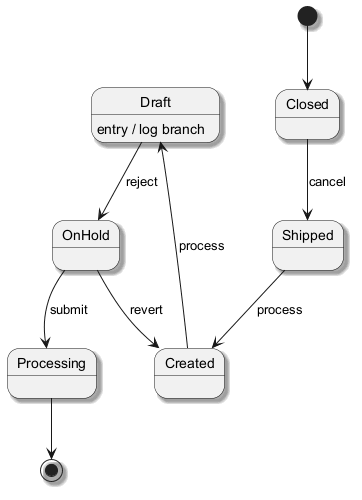

The diagram above was rendered by PlantUML. Its source (embedded in the PNG):
@startuml
skinparam backgroundColor #FFFFFF
skinparam classBackgroundColor #F3E5F5
skinparam classBorderColor #6A1B9A
skinparam shadowing true
[*] --> Closed
Closed --> Shipped : cancel
Shipped --> Created : process
Created --> Draft : process
Draft --> OnHold : reject
Draft : entry / log branch
OnHold --> Processing : submit
OnHold --> Created : revert
Processing --> [*]
@enduml